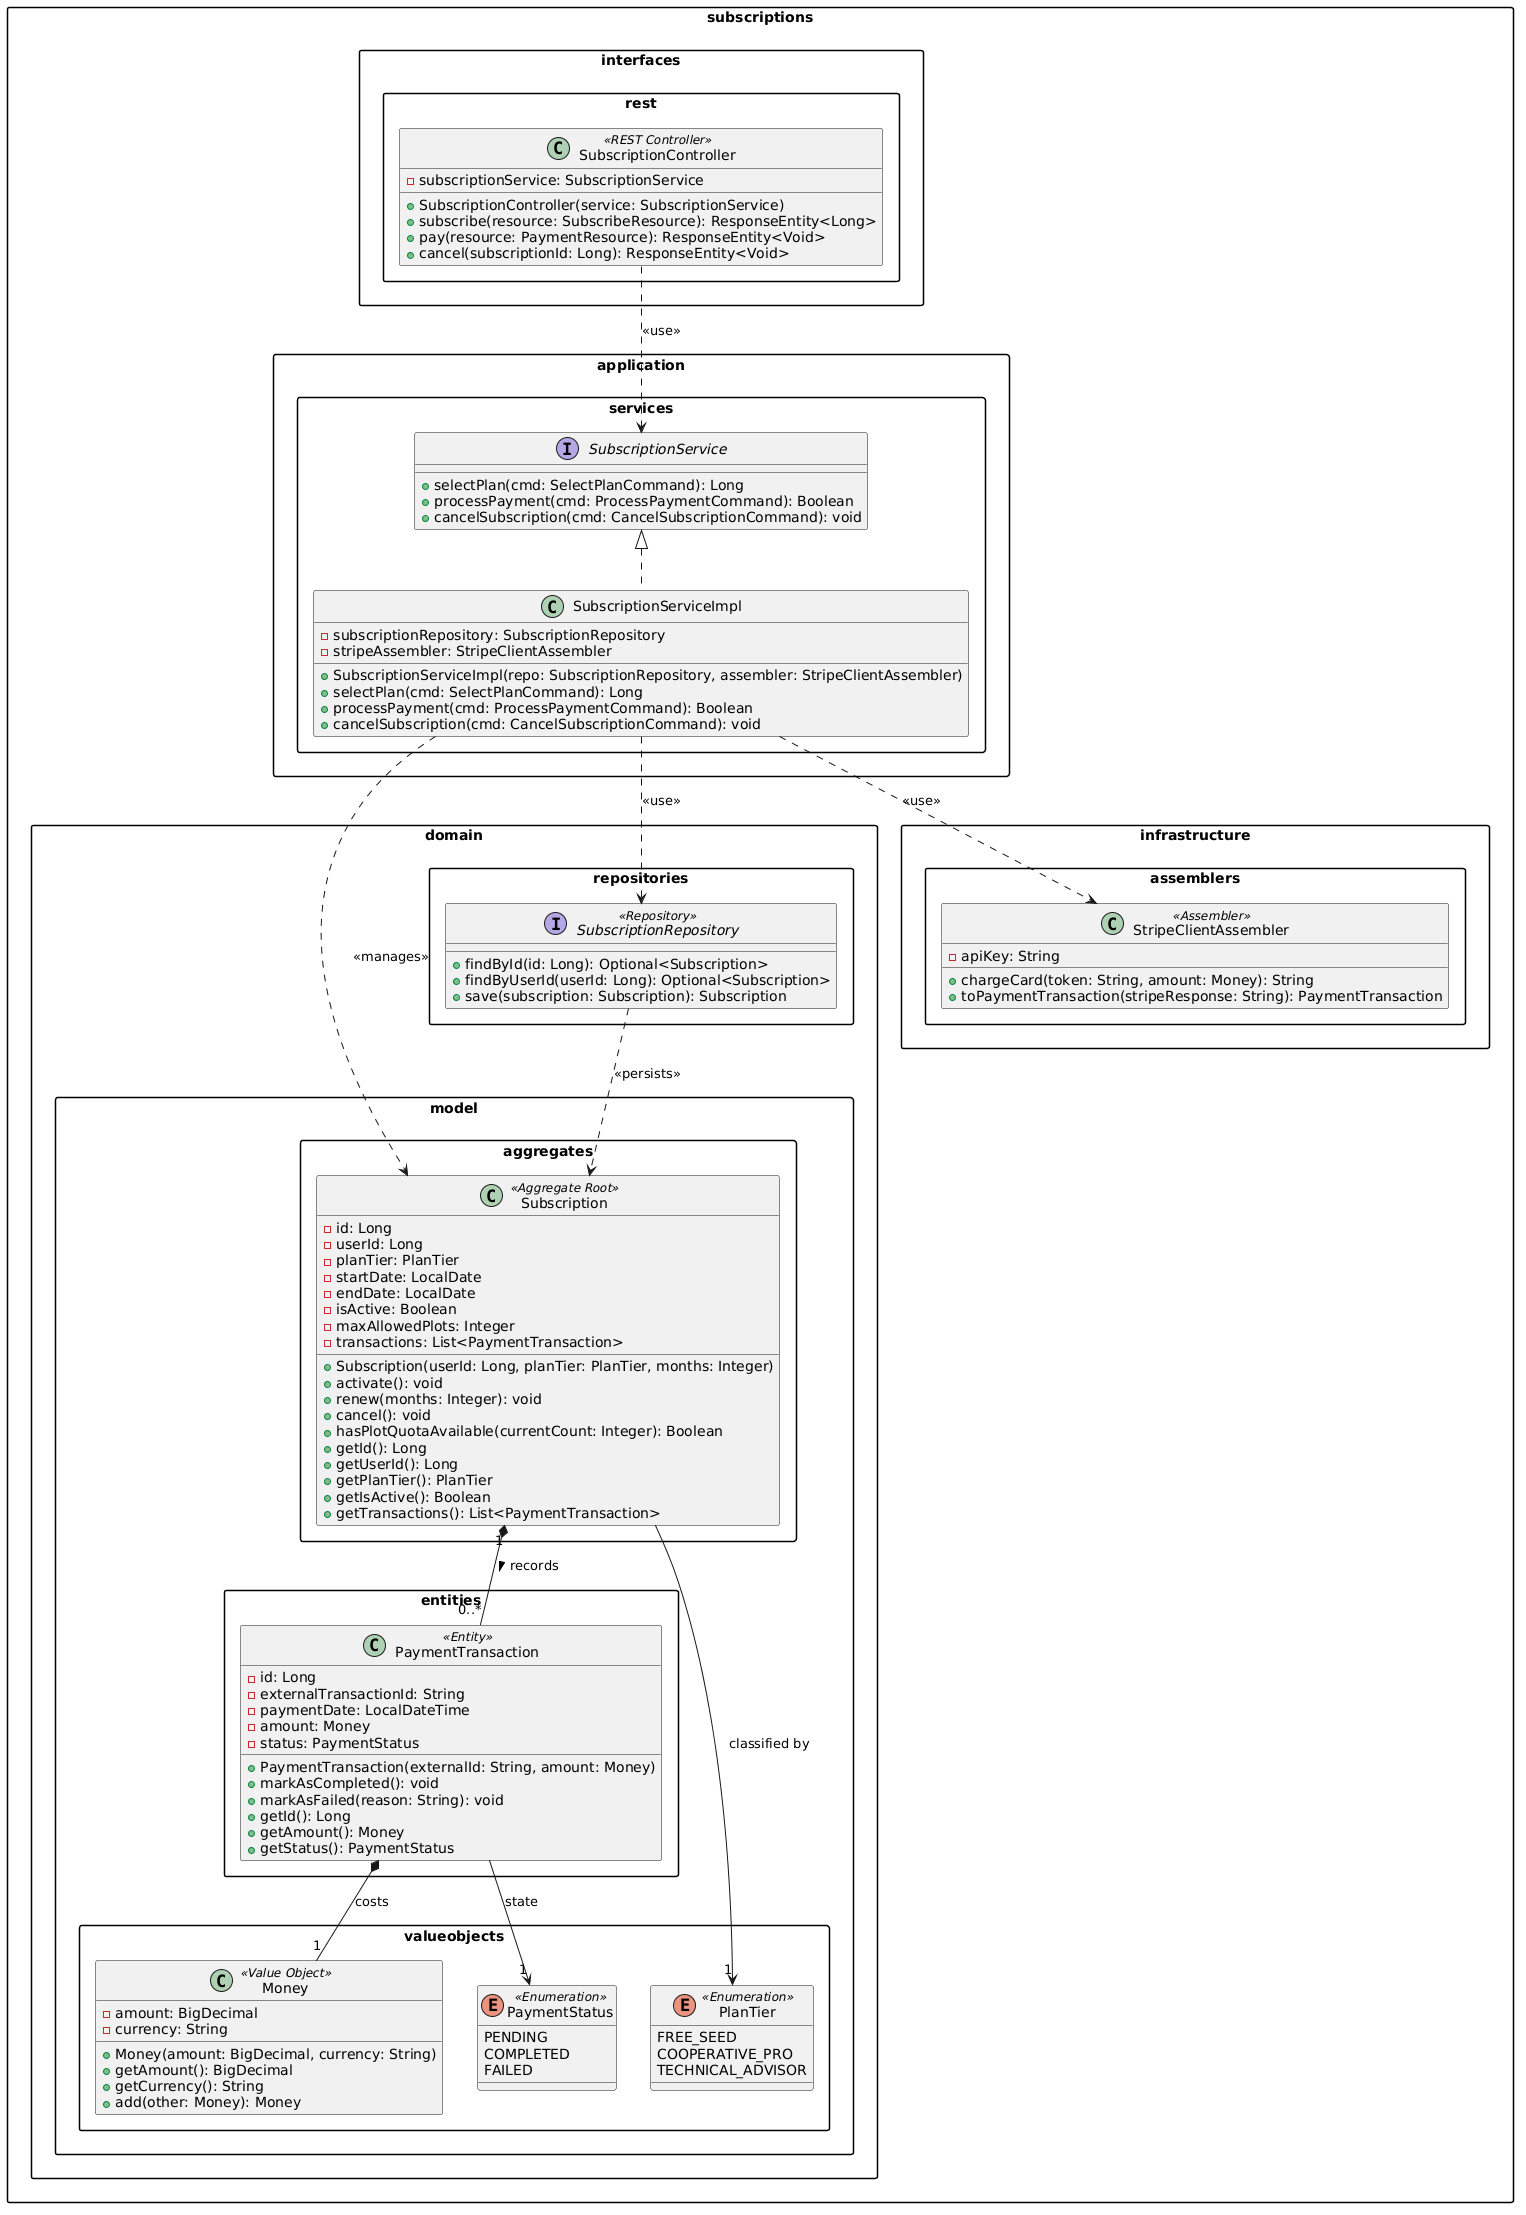

The diagram above was rendered by PlantUML. Its source (embedded in the PNG):
@startuml
skinparam classAttributeIconSize false
skinparam packageStyle rectangle
skinparam shadowing false
skinparam roundcorner 5

package "subscriptions.domain.model.aggregates" {
    class Subscription <<Aggregate Root>> {
        - id: Long
        - userId: Long
        - planTier: PlanTier
        - startDate: LocalDate
        - endDate: LocalDate
        - isActive: Boolean
        - maxAllowedPlots: Integer
        - transactions: List<PaymentTransaction>
        + Subscription(userId: Long, planTier: PlanTier, months: Integer)
        + activate(): void
        + renew(months: Integer): void
        + cancel(): void
        + hasPlotQuotaAvailable(currentCount: Integer): Boolean
        + getId(): Long
        + getUserId(): Long
        + getPlanTier(): PlanTier
        + getIsActive(): Boolean
        + getTransactions(): List<PaymentTransaction>
    }
}

package "subscriptions.domain.model.entities" {
    class PaymentTransaction <<Entity>> {
        - id: Long
        - externalTransactionId: String
        - paymentDate: LocalDateTime
        - amount: Money
        - status: PaymentStatus
        + PaymentTransaction(externalId: String, amount: Money)
        + markAsCompleted(): void
        + markAsFailed(reason: String): void
        + getId(): Long
        + getAmount(): Money
        + getStatus(): PaymentStatus
    }
}

package "subscriptions.domain.model.valueobjects" {
    class Money <<Value Object>> {
        - amount: BigDecimal
        - currency: String
        + Money(amount: BigDecimal, currency: String)
        + getAmount(): BigDecimal
        + getCurrency(): String
        + add(other: Money): Money
    }

    enum PlanTier <<Enumeration>> {
        FREE_SEED
        COOPERATIVE_PRO
        TECHNICAL_ADVISOR
    }

    enum PaymentStatus <<Enumeration>> {
        PENDING
        COMPLETED
        FAILED
    }
}

package "subscriptions.domain.repositories" {
    interface SubscriptionRepository <<Repository>> {
        + findById(id: Long): Optional<Subscription>
        + findByUserId(userId: Long): Optional<Subscription>
        + save(subscription: Subscription): Subscription
    }
}

package "subscriptions.infrastructure.assemblers" {
    class StripeClientAssembler <<Assembler>> {
        - apiKey: String
        + chargeCard(token: String, amount: Money): String
        + toPaymentTransaction(stripeResponse: String): PaymentTransaction
    }
}

package "subscriptions.application.services" {
    interface SubscriptionService {
        + selectPlan(cmd: SelectPlanCommand): Long
        + processPayment(cmd: ProcessPaymentCommand): Boolean
        + cancelSubscription(cmd: CancelSubscriptionCommand): void
    }

    class SubscriptionServiceImpl implements SubscriptionService {
        - subscriptionRepository: SubscriptionRepository
        - stripeAssembler: StripeClientAssembler
        + SubscriptionServiceImpl(repo: SubscriptionRepository, assembler: StripeClientAssembler)
        + selectPlan(cmd: SelectPlanCommand): Long
        + processPayment(cmd: ProcessPaymentCommand): Boolean
        + cancelSubscription(cmd: CancelSubscriptionCommand): void
    }
}

package "subscriptions.interfaces.rest" {
    class SubscriptionController <<REST Controller>> {
        - subscriptionService: SubscriptionService
        + SubscriptionController(service: SubscriptionService)
        + subscribe(resource: SubscribeResource): ResponseEntity<Long>
        + pay(resource: PaymentResource): ResponseEntity<Void>
        + cancel(subscriptionId: Long): ResponseEntity<Void>
    }
}

' Relaciones
Subscription "1" *-- "0..*" PaymentTransaction : "records >"
Subscription --> "1" PlanTier : "classified by"
PaymentTransaction --> "1" PaymentStatus : "state"
PaymentTransaction *-- "1" Money : "costs"

SubscriptionController ..> SubscriptionService : "<<use>>"
SubscriptionServiceImpl ..> SubscriptionRepository : "<<use>>"
SubscriptionServiceImpl ..> StripeClientAssembler : "<<use>>"
SubscriptionServiceImpl ..> Subscription : "<<manages>>"
SubscriptionRepository ..> Subscription : "<<persists>>"
@enduml